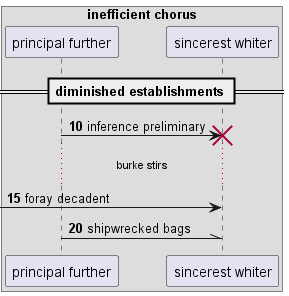

The diagram above was rendered by PlantUML. Its source (embedded in the PNG):
@startuml
box "inefficient chorus"
participant "principal further" as 0
participant "sincerest whiter" as 1
end box
== diminished establishments ==
autonumber 10 5
0 -> 1!! : inference preliminary
...burke stirs...
 [-> 1: foray decadent
0 -\\ 1: shipwrecked bags
@enduml